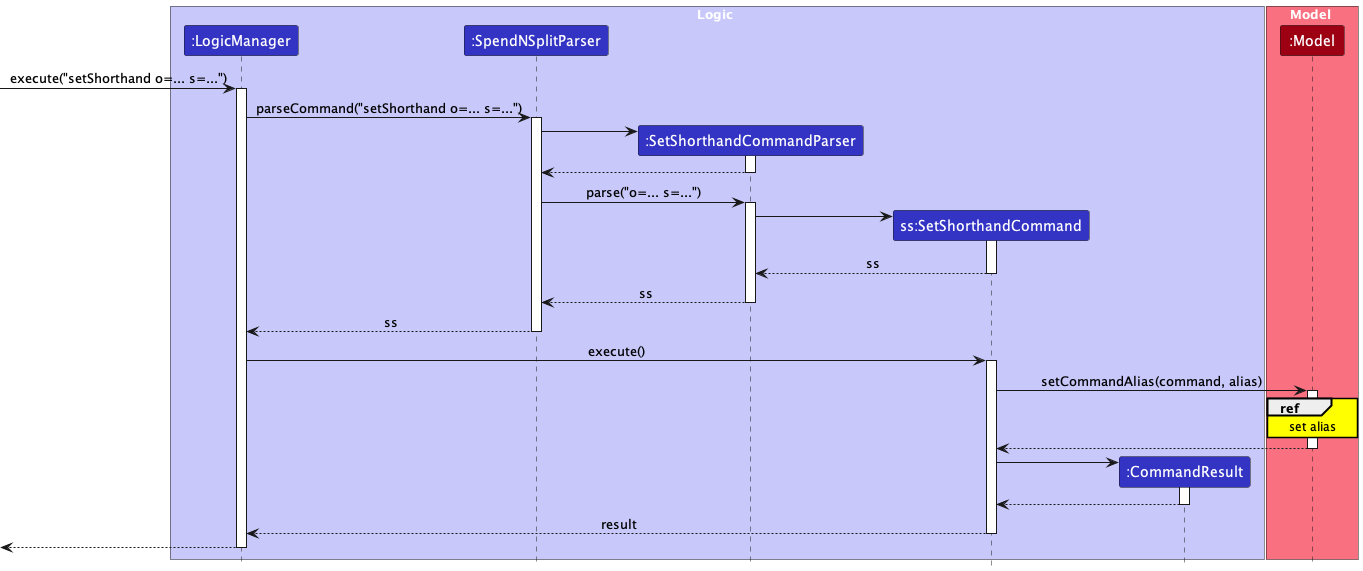

The diagram above was rendered by PlantUML. Its source (embedded in the PNG):
@startuml
!include style.puml
skinparam ArrowFontStyle plain
skinparam sequenceReferenceBackgroundColor yellow

box Logic LOGIC_COLOR_T1
participant ":LogicManager" as LogicManager LOGIC_COLOR
participant ":SpendNSplitParser" as SpendNSplitParser LOGIC_COLOR
participant ":SetShorthandCommandParser" as SetShorthandCommandParser LOGIC_COLOR
participant "ss:SetShorthandCommand" as SetShorthandCommand LOGIC_COLOR
participant ":CommandResult" as CommandResult LOGIC_COLOR
end box

box Model MODEL_COLOR_T1
participant ":Model" as Model MODEL_COLOR
end box

[-> LogicManager : execute("setShorthand o=... s=...")
activate LogicManager

LogicManager -> SpendNSplitParser : parseCommand("setShorthand o=... s=...")
activate SpendNSplitParser

create SetShorthandCommandParser
SpendNSplitParser -> SetShorthandCommandParser
activate SetShorthandCommandParser

SetShorthandCommandParser --> SpendNSplitParser
deactivate SetShorthandCommandParser

SpendNSplitParser -> SetShorthandCommandParser : parse("o=... s=...")
activate SetShorthandCommandParser

create SetShorthandCommand
SetShorthandCommandParser -> SetShorthandCommand
activate SetShorthandCommand

SetShorthandCommand --> SetShorthandCommandParser : ss
deactivate SetShorthandCommand

SetShorthandCommandParser --> SpendNSplitParser : ss
deactivate SetShorthandCommandParser
''Hidden arrow to position the destroy marker below the end of the activation bar.
'SetShorthandCommandParser -[hidden]-> SpendNSplitParser
'destroy SetShorthandCommandParser

SpendNSplitParser --> LogicManager : ss
deactivate SpendNSplitParser

LogicManager -> SetShorthandCommand : execute()
activate SetShorthandCommand

SetShorthandCommand -> Model : setCommandAlias(command, alias)
activate Model

ref over Model: set alias

Model --> SetShorthandCommand
deactivate Model

create CommandResult
SetShorthandCommand -> CommandResult
activate CommandResult

CommandResult --> SetShorthandCommand
deactivate CommandResult

SetShorthandCommand --> LogicManager : result
deactivate SetShorthandCommand

[<--LogicManager
deactivate LogicManager
@enduml